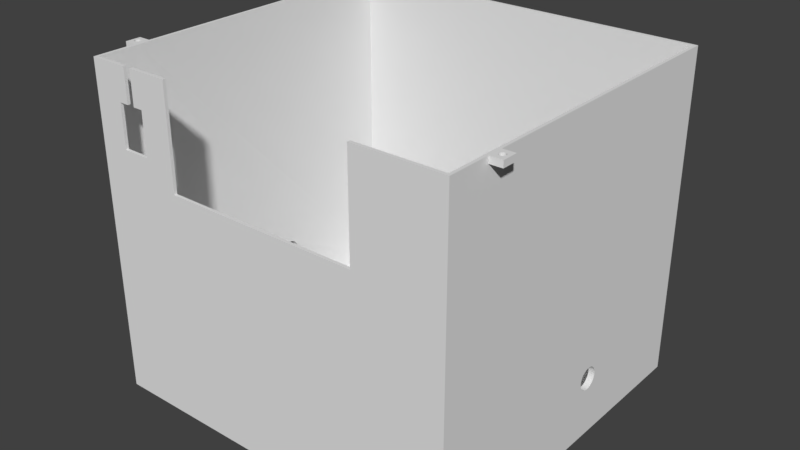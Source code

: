 # Source: Part5.blend  (saved by Blender 2.79.0; exported with 4.5.12 LTS)
import bpy
from mathutils import Matrix  # noqa: F401  (used for matrix-valued properties, if any)

bpy.ops.wm.read_factory_settings(use_empty=True)
scene = bpy.context.scene
scene.name = 'Scene'

# ---- collections
col_collection_1 = bpy.data.collections.new('Collection 1'); scene.collection.children.link(col_collection_1)

# ---- materials (node trees are filled in below, after node groups)
mat_material = bpy.data.materials.new('Material')
mat_material.alpha_threshold = 0.0
mat_material.use_transparent_shadow = False
mat_material.roughness = 0.5
mat_material.line_color = (0.0, 0.0, 0.0, 1.0)

# ---- material node trees

# ---- world
world_world = bpy.data.worlds.new('World'); scene.world = world_world
world_world.color = (0.05088, 0.05088, 0.05088)
world_world.use_sun_shadow = False
world_world.sun_shadow_jitter_overblur = 0.0
world_world.cycles.sampling_method = 'MANUAL'

# ---- meshes
me_cube = bpy.data.meshes.new('Cube')
me_cube.from_pydata([(-21.0, -15.0, 84.0), (-21.0, -3.0, 84.0), (-19.0, -15.0, 84.0), (-19.0, -3.0, 84.0), (49.55, -15.0, 84.0), (49.55, -3.0, 84.0), (51.55, -15.0, 84.0), (51.55, -3.0, 84.0), (12.0, -31.0, 87.0), (12.0, -26.0, 87.0), (14.0, -31.0, 87.0), (14.0, -26.0, 87.0), (12.0, -3.0, 87.0), (12.0, 2.0, 87.0), (14.0, -3.0, 87.0), (14.0, 2.0, 87.0), (32.0, 58.0, 2.0), (60.0, -54.0, 2.0), (-60.0, -54.0, 2.0), (-32.0, 58.0, 2.0), (32.0, 59.0, 35.0), (61.0, -55.0, 110.0), (-61.0, -55.0, 110.0), (-32.0, 59.0, 35.0), (32.0, 59.0, 2.0), (61.0, -55.0, 2.0), (-32.0, 59.0, 2.0), (-61.0, -55.0, 2.0), (32.0, 58.0, 35.0), (60.0, -54.0, 109.0), (-32.0, 58.0, 35.0), (-60.0, -54.0, 109.0), (61.0, 59.0, 2.0), (-61.0, 59.0, 2.0), (61.0, 59.0, 110.0), (-61.0, 59.0, 110.0), (60.0, 58.0, 2.0), (-60.0, 58.0, 2.0), (60.0, 58.0, 109.0), (-60.0, 58.0, 109.0), (10.0, -21.0, 109.0), (10.0, -36.0, 109.0), (16.0, -36.0, 109.0), (16.0, 7.0, 109.0), (16.0, -8.0, 109.0), (10.0, -8.0, 109.0), (16.0, -21.0, 109.0), (10.0, 7.0, 109.0), (14.0, -29.04, 90.69), (12.0, -29.04, 90.69), (14.0, -29.15, 89.52), (12.0, -29.15, 89.52), (14.0, -29.23, 89.76), (12.0, -29.23, 89.76), (14.0, -29.25, 90.0), (12.0, -29.25, 90.0), (14.0, -28.24, 91.23), (12.0, -28.24, 91.23), (14.0, -27.76, 91.23), (12.0, -27.76, 91.23), (14.0, -28.48, 91.15), (12.0, -28.48, 91.15), (14.0, -28.88, 90.88), (12.0, -28.88, 90.88), (14.0, -27.52, 91.15), (12.0, -27.52, 91.15), (14.0, -27.31, 91.04), (12.0, -27.31, 91.04), (14.0, -28.69, 91.04), (12.0, -28.69, 91.04), (14.0, -28.0, 91.25), (12.0, -28.0, 91.25), (14.0, -27.12, 90.88), (12.0, -27.12, 90.88), (14.0, -28.48, 88.85), (12.0, -28.48, 88.85), (14.0, -28.69, 88.96), (12.0, -28.69, 88.96), (14.0, -28.88, 89.12), (12.0, -28.88, 89.12), (14.0, -28.24, 88.77), (12.0, -28.24, 88.77), (14.0, -29.04, 89.31), (12.0, -29.04, 89.31), (14.0, -26.75, 90.0), (12.0, -26.75, 90.0), (14.0, -26.77, 90.24), (12.0, -26.77, 90.24), (14.0, -26.77, 89.76), (12.0, -26.77, 89.76), (14.0, -27.12, 89.12), (12.0, -27.12, 89.12), (14.0, -26.96, 89.31), (12.0, -26.96, 89.31), (14.0, -27.31, 88.96), (12.0, -27.31, 88.96), (14.0, -26.85, 90.48), (12.0, -26.85, 90.48), (14.0, -29.23, 90.24), (12.0, -29.23, 90.24), (14.0, -29.15, 90.48), (12.0, -29.15, 90.48), (14.0, -26.85, 89.52), (12.0, -26.85, 89.52), (14.0, -28.0, 88.75), (12.0, -28.0, 88.75), (14.0, -27.52, 88.85), (12.0, -27.52, 88.85), (14.0, -26.96, 90.69), (12.0, -26.96, 90.69), (14.0, -27.76, 88.77), (12.0, -27.76, 88.77), (14.0, -2.039, 90.69), (12.0, -2.039, 90.69), (14.0, -2.154, 89.52), (12.0, -2.154, 89.52), (14.0, -2.226, 89.76), (12.0, -2.226, 89.76), (14.0, -2.25, 90.0), (12.0, -2.25, 90.0), (14.0, -1.244, 91.23), (12.0, -1.244, 91.23), (14.0, -0.7562, 91.23), (12.0, -0.7562, 91.23), (14.0, -1.478, 91.15), (12.0, -1.478, 91.15), (14.0, -1.884, 90.88), (12.0, -1.884, 90.88), (14.0, -0.5218, 91.15), (12.0, -0.5218, 91.15), (14.0, -0.3058, 91.04), (12.0, -0.3058, 91.04), (14.0, -1.694, 91.04), (12.0, -1.694, 91.04), (14.0, -1.0, 91.25), (12.0, -1.0, 91.25), (14.0, -0.1164, 90.88), (12.0, -0.1164, 90.88), (14.0, -1.478, 88.85), (12.0, -1.478, 88.85), (14.0, -1.694, 88.96), (12.0, -1.694, 88.96), (14.0, -1.884, 89.12), (12.0, -1.884, 89.12), (14.0, -1.244, 88.77), (12.0, -1.244, 88.77), (14.0, -2.039, 89.31), (12.0, -2.039, 89.31), (14.0, 0.2496, 90.0), (12.0, 0.2496, 90.0), (14.0, 0.2256, 90.24), (12.0, 0.2256, 90.24), (14.0, 0.2256, 89.76), (12.0, 0.2256, 89.76), (14.0, -0.1164, 89.12), (12.0, -0.1164, 89.12), (14.0, 0.03902, 89.31), (12.0, 0.03902, 89.31), (14.0, -0.3058, 88.96), (12.0, -0.3058, 88.96), (14.0, 0.1545, 90.48), (12.0, 0.1545, 90.48), (14.0, -2.226, 90.24), (12.0, -2.226, 90.24), (14.0, -2.154, 90.48), (12.0, -2.154, 90.48), (14.0, 0.1545, 89.52), (12.0, 0.1545, 89.52), (14.0, -1.0, 88.75), (12.0, -1.0, 88.75), (14.0, -0.5218, 88.85), (12.0, -0.5218, 88.85), (14.0, 0.03902, 90.69), (12.0, 0.03902, 90.69), (14.0, -0.7562, 88.77), (12.0, -0.7562, 88.77), (12.0, -31.0, 97.5), (12.0, -3.0, 97.5), (12.0, -26.0, 97.5), (14.0, 2.0, 97.5), (14.0, -26.0, 97.5), (14.0, -3.0, 97.5), (14.0, -31.0, 97.5), (12.0, 2.0, 97.5), (51.55, -15.0, 109.0), (49.55, -15.0, 109.0), (49.55, -3.0, 109.0), (51.55, -3.0, 109.0), (-19.0, -15.0, 109.0), (-21.0, -15.0, 109.0), (-21.0, -3.0, 109.0), (-19.0, -3.0, 109.0), (-61.0, -12.46, 88.56), (-59.0, -12.46, 88.56), (-21.0, -12.46, 88.56), (-19.0, -12.46, 88.56), (-61.0, -12.75, 90.0), (-59.0, -12.75, 90.0), (-21.0, -12.75, 90.0), (-19.0, -12.75, 90.0), (-61.0, -12.68, 89.27), (-59.0, -12.68, 89.27), (-21.0, -12.68, 89.27), (-19.0, -12.68, 89.27), (-61.0, -5.25, 90.0), (-59.0, -5.25, 90.0), (-19.0, -5.25, 90.0), (-21.0, -5.25, 90.0), (-61.0, -5.322, 89.27), (-59.0, -5.322, 89.27), (-19.0, -5.322, 89.27), (-21.0, -5.322, 89.27), (-61.0, -5.322, 90.73), (-59.0, -5.322, 90.73), (-19.0, -5.322, 90.73), (-21.0, -5.322, 90.73), (-61.0, -10.44, 93.46), (-59.0, -10.44, 93.46), (-21.0, -10.44, 93.46), (-19.0, -10.44, 93.46), (-61.0, -9.0, 86.25), (-59.0, -9.0, 86.25), (-21.0, -9.0, 86.25), (-19.0, -9.0, 86.25), (-61.0, -12.12, 92.08), (-59.0, -12.12, 92.08), (-21.0, -12.12, 92.08), (-19.0, -12.12, 92.08), (-61.0, -9.732, 93.68), (-59.0, -9.732, 93.68), (-21.0, -9.732, 93.68), (-19.0, -9.732, 93.68), (-61.0, -12.46, 91.44), (-59.0, -12.46, 91.44), (-21.0, -12.46, 91.44), (-19.0, -12.46, 91.44), (-61.0, -5.882, 87.92), (-59.0, -5.882, 87.92), (-21.0, -5.882, 87.92), (-19.0, -5.882, 87.92), (-61.0, -6.348, 87.35), (-59.0, -6.348, 87.35), (-21.0, -6.348, 87.35), (-19.0, -6.348, 87.35), (-61.0, -9.732, 86.32), (-59.0, -9.732, 86.32), (-21.0, -9.732, 86.32), (-19.0, -9.732, 86.32), (-61.0, -11.65, 87.35), (-59.0, -11.65, 87.35), (-21.0, -11.65, 87.35), (-19.0, -11.65, 87.35), (-61.0, -5.535, 88.56), (-59.0, -5.535, 88.56), (-21.0, -5.535, 88.56), (-19.0, -5.535, 88.56), (-61.0, -6.917, 93.12), (-59.0, -6.917, 93.12), (-19.0, -6.917, 93.12), (-21.0, -6.917, 93.12), (-61.0, -8.268, 93.68), (-59.0, -8.268, 93.68), (-21.0, -8.268, 93.68), (-19.0, -8.268, 93.68), (-61.0, -7.565, 93.46), (-59.0, -7.565, 93.46), (-19.0, -7.565, 93.46), (-21.0, -7.565, 93.46), (-61.0, -9.0, 93.75), (-59.0, -9.0, 93.75), (-21.0, -9.0, 93.75), (-19.0, -9.0, 93.75), (-61.0, -11.08, 86.88), (-59.0, -11.08, 86.88), (-21.0, -11.08, 86.88), (-19.0, -11.08, 86.88), (-61.0, -12.12, 87.92), (-59.0, -12.12, 87.92), (-21.0, -12.12, 87.92), (-19.0, -12.12, 87.92), (-61.0, -10.44, 86.54), (-59.0, -10.44, 86.54), (-21.0, -10.44, 86.54), (-19.0, -10.44, 86.54), (-61.0, -11.65, 92.65), (-59.0, -11.65, 92.65), (-21.0, -11.65, 92.65), (-19.0, -11.65, 92.65), (-61.0, -12.68, 90.73), (-59.0, -12.68, 90.73), (-21.0, -12.68, 90.73), (-19.0, -12.68, 90.73), (-61.0, -11.08, 93.12), (-59.0, -11.08, 93.12), (-21.0, -11.08, 93.12), (-19.0, -11.08, 93.12), (-61.0, -7.565, 86.54), (-59.0, -7.565, 86.54), (-21.0, -7.565, 86.54), (-19.0, -7.565, 86.54), (-61.0, -8.268, 86.32), (-59.0, -8.268, 86.32), (-21.0, -8.268, 86.32), (-19.0, -8.268, 86.32), (-61.0, -6.917, 86.88), (-59.0, -6.917, 86.88), (-21.0, -6.917, 86.88), (-19.0, -6.917, 86.88), (-61.0, -5.535, 91.44), (-59.0, -5.535, 91.44), (-19.0, -5.535, 91.44), (-21.0, -5.535, 91.44), (-61.0, -5.882, 92.08), (-59.0, -5.882, 92.08), (-19.0, -5.882, 92.08), (-21.0, -5.882, 92.08), (-61.0, -6.348, 92.65), (-59.0, -6.348, 92.65), (-19.0, -6.348, 92.65), (-21.0, -6.348, 92.65), (61.0, -11.65, 92.65), (59.0, -11.65, 92.65), (49.55, -11.65, 92.65), (51.55, -11.65, 92.65), (61.0, -10.44, 93.46), (59.0, -10.44, 93.46), (49.55, -10.44, 93.46), (51.55, -10.44, 93.46), (61.0, -12.12, 92.08), (59.0, -12.12, 92.08), (49.55, -12.12, 92.08), (51.55, -12.12, 92.08), (61.0, -12.68, 90.73), (59.0, -12.68, 90.73), (49.55, -12.68, 90.73), (51.55, -12.68, 90.73), (61.0, -9.732, 93.68), (59.0, -9.732, 93.68), (49.55, -9.732, 93.68), (51.55, -9.732, 93.68), (61.0, -12.75, 90.0), (59.0, -12.75, 90.0), (49.55, -12.75, 90.0), (51.55, -12.75, 90.0), (61.0, -12.46, 91.44), (59.0, -12.46, 91.44), (49.55, -12.46, 91.44), (51.55, -12.46, 91.44), (61.0, -11.08, 93.12), (59.0, -11.08, 93.12), (49.55, -11.08, 93.12), (51.55, -11.08, 93.12), (61.0, -9.0, 93.75), (59.0, -9.0, 93.75), (49.55, -9.0, 93.75), (51.55, -9.0, 93.75), (61.0, -6.917, 93.12), (59.0, -6.917, 93.12), (51.55, -6.917, 93.12), (49.55, -6.917, 93.12), (61.0, -6.348, 92.65), (59.0, -6.348, 92.65), (51.55, -6.348, 92.65), (49.55, -6.348, 92.65), (61.0, -5.322, 90.73), (59.0, -5.322, 90.73), (51.55, -5.322, 90.73), (49.55, -5.322, 90.73), (61.0, -5.535, 88.56), (59.0, -5.535, 88.56), (49.55, -5.535, 88.56), (51.55, -5.535, 88.56), (61.0, -5.322, 89.27), (59.0, -5.322, 89.27), (51.55, -5.322, 89.27), (49.55, -5.322, 89.27), (61.0, -6.917, 86.88), (59.0, -6.917, 86.88), (49.55, -6.917, 86.88), (51.55, -6.917, 86.88), (61.0, -5.882, 87.92), (59.0, -5.882, 87.92), (49.55, -5.882, 87.92), (51.55, -5.882, 87.92), (61.0, -7.565, 86.54), (59.0, -7.565, 86.54), (49.55, -7.565, 86.54), (51.55, -7.565, 86.54), (61.0, -6.348, 87.35), (59.0, -6.348, 87.35), (49.55, -6.348, 87.35), (51.55, -6.348, 87.35), (61.0, -8.268, 93.68), (59.0, -8.268, 93.68), (49.55, -8.268, 93.68), (51.55, -8.268, 93.68), (61.0, -5.535, 91.44), (59.0, -5.535, 91.44), (51.55, -5.535, 91.44), (49.55, -5.535, 91.44), (61.0, -5.25, 90.0), (59.0, -5.25, 90.0), (51.55, -5.25, 90.0), (49.55, -5.25, 90.0), (61.0, -7.565, 93.46), (59.0, -7.565, 93.46), (51.55, -7.565, 93.46), (49.55, -7.565, 93.46), (61.0, -12.46, 88.56), (59.0, -12.46, 88.56), (49.55, -12.46, 88.56), (51.55, -12.46, 88.56), (61.0, -12.12, 87.92), (59.0, -12.12, 87.92), (49.55, -12.12, 87.92), (51.55, -12.12, 87.92), (61.0, -12.68, 89.27), (59.0, -12.68, 89.27), (49.55, -12.68, 89.27), (51.55, -12.68, 89.27), (61.0, -9.732, 86.32), (59.0, -9.732, 86.32), (49.55, -9.732, 86.32), (51.55, -9.732, 86.32), (61.0, -5.882, 92.08), (59.0, -5.882, 92.08), (51.55, -5.882, 92.08), (49.55, -5.882, 92.08), (61.0, -10.44, 86.54), (59.0, -10.44, 86.54), (49.55, -10.44, 86.54), (51.55, -10.44, 86.54), (61.0, -9.0, 86.25), (59.0, -9.0, 86.25), (49.55, -9.0, 86.25), (51.55, -9.0, 86.25), (61.0, -11.65, 87.35), (59.0, -11.65, 87.35), (49.55, -11.65, 87.35), (51.55, -11.65, 87.35), (61.0, -8.268, 86.32), (59.0, -8.268, 86.32), (49.55, -8.268, 86.32), (51.55, -8.268, 86.32), (61.0, -11.08, 86.88), (59.0, -11.08, 86.88), (49.55, -11.08, 86.88), (51.55, -11.08, 86.88), (22.92, 2.686, 110.0), (22.92, 2.686, 109.0), (23.29, 1.797, 110.0), (23.29, 1.797, 109.0), (22.73, 0.7527, 110.0), (22.73, 0.7527, 109.0), (22.92, 0.909, 110.0), (22.92, 0.909, 109.0), (22.73, 2.842, 110.0), (22.73, 2.842, 109.0), (22.51, 2.958, 110.0), (22.51, 2.958, 109.0), (23.19, 1.317, 110.0), (23.19, 1.317, 109.0), (23.26, 2.042, 110.0), (23.26, 2.042, 109.0), (23.08, 1.099, 110.0), (23.08, 1.099, 109.0), (23.26, 1.552, 110.0), (23.26, 1.552, 109.0), (23.19, 2.278, 110.0), (23.19, 2.278, 109.0), (23.08, 2.495, 110.0), (23.08, 2.495, 109.0), (22.51, 0.6366, 110.0), (22.51, 0.6366, 109.0), (22.28, 3.029, 110.0), (22.28, 3.029, 109.0), (22.28, 0.5652, 110.0), (22.28, 0.5652, 109.0), (22.03, 0.541, 110.0), (22.03, 0.541, 109.0), (22.03, 3.053, 110.0), (22.03, 3.053, 109.0), (21.79, 0.5652, 110.0), (21.79, 0.5652, 109.0), (21.55, 0.6366, 110.0), (21.55, 0.6366, 109.0), (21.79, 3.029, 110.0), (21.79, 3.029, 109.0), (21.55, 2.958, 110.0), (21.55, 2.958, 109.0), (21.33, 0.7527, 110.0), (21.33, 0.7527, 109.0), (21.33, 2.842, 110.0), (21.33, 2.842, 109.0), (21.14, 2.686, 110.0), (21.14, 2.686, 109.0), (21.14, 0.909, 110.0), (21.14, 0.909, 109.0), (20.99, 1.099, 110.0), (20.99, 1.099, 109.0), (20.99, 2.495, 110.0), (20.99, 2.495, 109.0), (20.87, 1.317, 110.0), (20.87, 1.317, 109.0), (20.87, 2.278, 110.0), (20.87, 2.278, 109.0), (20.8, 2.042, 110.0), (20.8, 2.042, 109.0), (20.8, 1.552, 110.0), (20.8, 1.552, 109.0), (20.78, 1.797, 110.0), (20.78, 1.797, 109.0), (-21.97, 3.053, 110.0), (-21.97, 3.053, 109.0), (-23.13, 1.316, 110.0), (-23.13, 1.316, 109.0), (-23.2, 1.552, 110.0), (-23.2, 1.552, 109.0), (-21.49, 2.958, 110.0), (-21.49, 2.958, 109.0), (-23.22, 1.797, 110.0), (-23.22, 1.797, 109.0), (-21.72, 0.5651, 110.0), (-21.72, 0.5651, 109.0), (-21.97, 0.541, 110.0), (-21.97, 0.541, 109.0), (-21.72, 3.029, 110.0), (-21.72, 3.029, 109.0), (-20.74, 2.042, 110.0), (-20.74, 2.042, 109.0), (-21.27, 2.842, 110.0), (-21.27, 2.842, 109.0), (-23.2, 2.042, 110.0), (-23.2, 2.042, 109.0), (-22.21, 3.029, 110.0), (-22.21, 3.029, 109.0), (-22.67, 0.7527, 110.0), (-22.67, 0.7527, 109.0), (-23.01, 1.099, 110.0), (-23.01, 1.099, 109.0), (-22.45, 2.958, 110.0), (-22.45, 2.958, 109.0), (-22.86, 0.9089, 110.0), (-22.86, 0.9089, 109.0), (-21.08, 2.686, 110.0), (-21.08, 2.686, 109.0), (-20.71, 1.797, 110.0), (-20.71, 1.797, 109.0), (-21.27, 0.7527, 110.0), (-21.27, 0.7527, 109.0), (-21.49, 0.6366, 110.0), (-21.49, 0.6366, 109.0), (-20.74, 1.552, 110.0), (-20.74, 1.552, 109.0), (-21.08, 0.909, 110.0), (-21.08, 0.909, 109.0), (-20.81, 2.278, 110.0), (-20.81, 2.278, 109.0), (-20.92, 1.099, 110.0), (-20.92, 1.099, 109.0), (-22.86, 2.686, 110.0), (-22.86, 2.686, 109.0), (-20.92, 2.495, 110.0), (-20.92, 2.495, 109.0), (-22.67, 2.842, 110.0), (-22.67, 2.842, 109.0), (-23.01, 2.495, 110.0), (-23.01, 2.495, 109.0), (-20.81, 1.316, 110.0), (-20.81, 1.316, 109.0), (-22.45, 0.6366, 110.0), (-22.45, 0.6366, 109.0), (-23.13, 2.278, 110.0), (-23.13, 2.278, 109.0), (-22.21, 0.5651, 110.0), (-22.21, 0.5651, 109.0), (61.0, 45.0, 2.0), (61.0, 40.0, 2.0), (60.0, 45.0, 2.0), (60.0, 40.0, 2.0), (-61.0, 40.0, 2.0), (-60.0, 40.0, 2.0), (-61.0, 45.0, 2.0), (-60.0, 45.0, 2.0), (-65.0, 45.0, 2.0), (-61.0, 45.0, 4.0), (-61.0, 40.0, 4.0), (-65.0, 40.0, 2.0), (61.0, 45.0, 4.0), (61.0, 40.0, 4.0), (65.0, 40.0, 2.0), (65.0, 45.0, 2.0), (-65.0, 40.0, 4.0), (-65.0, 45.0, 4.0), (65.0, 45.0, 4.0), (65.0, 40.0, 4.0), (63.83, 41.94, 2.0), (63.83, 41.94, 4.0), (63.0, 43.5, 2.0), (63.0, 43.5, 4.0), (62.8, 43.48, 2.0), (62.8, 43.48, 4.0), (62.62, 43.42, 2.0), (62.62, 43.42, 4.0), (62.08, 42.12, 2.0), (62.08, 42.12, 4.0), (62.17, 41.94, 2.0), (62.17, 41.94, 4.0), (62.02, 42.3, 2.0), (62.02, 42.3, 4.0), (62.29, 41.79, 2.0), (62.29, 41.79, 4.0), (62.8, 41.52, 2.0), (62.8, 41.52, 4.0), (63.0, 41.5, 2.0), (63.0, 41.5, 4.0), (62.62, 41.58, 2.0), (62.62, 41.58, 4.0), (63.98, 42.7, 2.0), (63.98, 42.7, 4.0), (63.56, 43.33, 2.0), (63.56, 43.33, 4.0), (64.0, 42.5, 2.0), (64.0, 42.5, 4.0), (63.92, 42.88, 2.0), (63.92, 42.88, 4.0), (63.2, 41.52, 2.0), (63.2, 41.52, 4.0), (62.29, 43.21, 2.0), (62.29, 43.21, 4.0), (62.44, 43.33, 2.0), (62.44, 43.33, 4.0), (62.17, 43.06, 2.0), (62.17, 43.06, 4.0), (63.98, 42.3, 2.0), (63.98, 42.3, 4.0), (63.56, 41.67, 2.0), (63.56, 41.67, 4.0), (63.71, 41.79, 2.0), (63.71, 41.79, 4.0), (63.92, 42.12, 2.0), (63.92, 42.12, 4.0), (62.0, 42.5, 2.0), (62.0, 42.5, 4.0), (62.44, 41.67, 2.0), (62.44, 41.67, 4.0), (62.02, 42.7, 2.0), (62.02, 42.7, 4.0), (63.71, 43.21, 2.0), (63.71, 43.21, 4.0), (63.38, 41.58, 2.0), (63.38, 41.58, 4.0), (63.83, 43.06, 2.0), (63.83, 43.06, 4.0), (62.08, 42.88, 2.0), (62.08, 42.88, 4.0), (63.38, 43.42, 2.0), (63.38, 43.42, 4.0), (63.2, 43.48, 2.0), (63.2, 43.48, 4.0), (-62.17, 41.94, 4.0), (-62.17, 41.94, 2.0), (-63.0, 43.5, 4.0), (-63.0, 43.5, 2.0), (-63.2, 43.48, 4.0), (-63.2, 43.48, 2.0), (-63.38, 43.42, 4.0), (-63.38, 43.42, 2.0), (-63.92, 42.12, 4.0), (-63.92, 42.12, 2.0), (-63.83, 41.94, 4.0), (-63.83, 41.94, 2.0), (-63.98, 42.3, 4.0), (-63.98, 42.3, 2.0), (-63.71, 41.79, 4.0), (-63.71, 41.79, 2.0), (-63.2, 41.52, 4.0), (-63.2, 41.52, 2.0), (-63.0, 41.5, 4.0), (-63.0, 41.5, 2.0), (-63.38, 41.58, 4.0), (-63.38, 41.58, 2.0), (-62.02, 42.7, 4.0), (-62.02, 42.7, 2.0), (-62.44, 43.33, 4.0), (-62.44, 43.33, 2.0), (-62.0, 42.5, 4.0), (-62.0, 42.5, 2.0), (-62.08, 42.88, 4.0), (-62.08, 42.88, 2.0), (-62.8, 41.52, 4.0), (-62.8, 41.52, 2.0), (-63.71, 43.21, 4.0), (-63.71, 43.21, 2.0), (-63.56, 43.33, 4.0), (-63.56, 43.33, 2.0), (-63.83, 43.06, 4.0), (-63.83, 43.06, 2.0), (-62.02, 42.3, 4.0), (-62.02, 42.3, 2.0), (-62.44, 41.67, 4.0), (-62.44, 41.67, 2.0), (-62.29, 41.79, 4.0), (-62.29, 41.79, 2.0), (-62.08, 42.12, 4.0), (-62.08, 42.12, 2.0), (-64.0, 42.5, 4.0), (-64.0, 42.5, 2.0), (-63.56, 41.67, 4.0), (-63.56, 41.67, 2.0), (-63.98, 42.7, 4.0), (-63.98, 42.7, 2.0), (-62.29, 43.21, 4.0), (-62.29, 43.21, 2.0), (-62.62, 41.58, 4.0), (-62.62, 41.58, 2.0), (-62.17, 43.06, 4.0), (-62.17, 43.06, 2.0), (-63.92, 42.88, 4.0), (-63.92, 42.88, 2.0), (-62.62, 43.42, 4.0), (-62.62, 43.42, 2.0), (-62.8, 43.48, 4.0), (-62.8, 43.48, 2.0), (-51.37, 59.0, 13.0), (-51.37, 58.0, 13.0), (-48.15, 59.0, 13.0), (-48.15, 58.0, 13.0), (-48.15, 59.0, 2.0), (-48.15, 58.0, 2.0), (-45.59, 59.0, 13.0), (-45.59, 59.0, 2.0), (-45.59, 58.0, 2.0), (-45.59, 58.0, 13.0), (-42.37, 59.0, 13.0), (-42.37, 58.0, 13.0), (-42.37, 59.0, 27.0), (-42.37, 58.0, 27.0), (-45.59, 59.0, 27.0), (-45.59, 58.0, 27.0), (-48.15, 59.0, 27.0), (-48.15, 58.0, 27.0), (-51.37, 59.0, 27.0), (-51.37, 58.0, 27.0)], [], [(0, 189, 190, 1, 207, 215, 311, 315, 319, 259, 267, 262, 270, 230, 218, 294, 286, 226, 234, 290, 198), (1, 190, 191, 3), (3, 206, 210, 255, 239, 243, 307, 299, 303, 223, 247, 283, 275, 251, 279, 195, 203, 199, 2), (2, 188, 189, 0), (1, 3, 2, 0), (4, 185, 186, 5, 403, 367, 399, 427, 363, 359, 407, 394, 354, 338, 326, 350, 322, 330, 346, 334, 342), (5, 186, 187, 7), (7, 402, 374, 371, 383, 391, 379, 387, 443, 435, 423, 431, 447, 439, 415, 411, 419, 343, 6), (6, 184, 185, 4), (5, 7, 6, 4), (11, 10, 8, 9), (15, 14, 12, 13), (24, 16, 28, 20), (34, 35, 22, 520, 532, 572, 566, 560, 564, 540, 534, 512, 526, 518, 530, 544, 562, 556, 528, 546, 510, 506, 504, 500, 494, 492, 488, 486, 480, 474, 458, 456, 448, 470, 468, 462, 450, 21), (577, 589, 588, 576, 32, 34, 400, 372, 368, 380, 388, 376, 384, 440, 432, 420, 428, 444, 436, 412, 408, 416, 340, 21, 25), (25, 21, 22, 27), (33, 582, 585, 586, 580, 27, 22, 196, 200, 192, 276, 248, 272, 280, 244, 220, 300, 296, 304, 240, 236, 252, 208, 204, 35), (20, 28, 30, 23), (578, 36, 32, 576), (18, 17, 25, 27), (581, 18, 27, 580), (38, 29, 184, 187, 186, 451, 463, 469, 471, 449, 457, 459, 475, 481, 487, 489, 493, 495, 501, 505, 507, 511, 43, 47, 39), (17, 18, 31, 29), (36, 578, 579, 17, 29, 341, 417, 409, 413, 437, 445, 429, 421, 433, 441, 385, 377, 389, 381, 369, 373, 401, 38), (18, 581, 583, 37, 39, 205, 209, 253, 237, 241, 305, 297, 301, 221, 245, 281, 273, 249, 277, 193, 201, 197, 31), (24, 20, 34, 32), (23, 26, 731, 730, 734, 736, 738, 740, 742, 724, 726, 728, 33, 35), (20, 23, 35, 34), (30, 28, 38, 39), (28, 16, 36, 38), (19, 30, 39, 37, 729, 727, 725, 743, 741, 739, 737, 735, 733, 732), (23, 30, 19, 26), (33, 728, 729, 37), (36, 16, 24, 32), (179, 15, 13, 183), (180, 11, 9, 178), (177, 12, 14, 181), (183, 13, 149, 151, 161, 173, 137, 131, 129, 123, 135, 121, 125, 133, 127, 113, 165, 163, 119, 12, 177), (182, 10, 54, 98, 100, 48, 62, 68, 60, 56, 70, 58, 64, 66, 72, 108, 96, 86, 84, 11, 180), (39, 47, 547, 529, 557, 563, 545, 531, 519, 527, 513, 535, 541, 565, 561, 567, 573, 533, 521, 31), (31, 40, 41, 42, 29), (176, 8, 10, 182), (181, 14, 118, 162, 164, 112, 126, 132, 124, 120, 134, 122, 128, 130, 136, 172, 160, 150, 148, 15, 179), (178, 9, 85, 87, 97, 109, 73, 67, 65, 59, 71, 57, 61, 69, 63, 49, 101, 99, 55, 8, 176), (70, 71, 59, 58), (66, 67, 73, 72), (64, 65, 67, 66), (104, 105, 81, 80), (60, 61, 57, 56), (56, 57, 71, 70), (62, 63, 69, 68), (52, 53, 55, 54), (84, 85, 89, 88), (74, 75, 77, 76), (86, 87, 85, 84), (50, 51, 53, 52), (48, 49, 63, 62), (102, 103, 93, 92), (11, 84, 88, 102, 92, 90, 94, 106, 110, 104, 80, 74, 76, 78, 82, 50, 52, 54, 10), (100, 101, 49, 48), (72, 73, 109, 108), (78, 79, 83, 82), (80, 81, 75, 74), (108, 109, 97, 96), (92, 93, 91, 90), (94, 95, 107, 106), (54, 55, 99, 98), (68, 69, 61, 60), (110, 111, 105, 104), (58, 59, 65, 64), (88, 89, 103, 102), (82, 83, 51, 50), (106, 107, 111, 110), (98, 99, 101, 100), (96, 97, 87, 86), (76, 77, 79, 78), (8, 55, 53, 51, 83, 79, 77, 75, 81, 105, 111, 107, 95, 91, 93, 103, 89, 85, 9), (90, 91, 95, 94), (134, 135, 123, 122), (130, 131, 137, 136), (128, 129, 131, 130), (168, 169, 145, 144), (124, 125, 121, 120), (120, 121, 135, 134), (126, 127, 133, 132), (116, 117, 119, 118), (148, 149, 153, 152), (138, 139, 141, 140), (150, 151, 149, 148), (114, 115, 117, 116), (112, 113, 127, 126), (166, 167, 157, 156), (12, 119, 117, 115, 147, 143, 141, 139, 145, 169, 175, 171, 159, 155, 157, 167, 153, 149, 13), (164, 165, 113, 112), (136, 137, 173, 172), (142, 143, 147, 146), (144, 145, 139, 138), (172, 173, 161, 160), (156, 157, 155, 154), (158, 159, 171, 170), (118, 119, 163, 162), (132, 133, 125, 124), (174, 175, 169, 168), (122, 123, 129, 128), (152, 153, 167, 166), (146, 147, 115, 114), (170, 171, 175, 174), (162, 163, 165, 164), (160, 161, 151, 150), (15, 148, 152, 166, 156, 154, 158, 170, 174, 168, 144, 138, 140, 142, 146, 114, 116, 118, 14), (140, 141, 143, 142), (154, 155, 159, 158), (40, 178, 176, 41), (44, 181, 179, 43), (41, 176, 182, 42), (42, 182, 180, 46), (47, 183, 177, 45), (45, 177, 181, 44), (46, 180, 178, 40), (43, 179, 183, 47), (44, 186, 185, 184, 29), (31, 190, 189, 188, 44, 29, 42, 46, 40), (320, 321, 349, 348), (323, 322, 350, 351), (31, 197, 289, 233, 225, 285, 293, 217, 229, 269, 261, 265, 257, 317, 313, 309, 213, 205, 39), (332, 333, 345, 344), (335, 334, 346, 347), (295, 294, 218, 219), (293, 292, 216, 217), (203, 202, 198, 199), (201, 200, 196, 197), (251, 250, 278, 279), (249, 248, 276, 277), (310, 311, 215, 214), (309, 308, 212, 213), (231, 230, 270, 271), (229, 228, 268, 269), (275, 274, 250, 251), (273, 272, 248, 249), (21, 340, 332, 344, 328, 320, 348, 324, 336, 352, 392, 404, 356, 360, 424, 396, 364, 400, 34), (404, 405, 357, 356), (406, 407, 359, 358), (299, 298, 302, 303), (297, 296, 300, 301), (227, 226, 286, 287), (225, 224, 284, 285), (440, 441, 433, 432), (443, 442, 434, 435), (279, 278, 194, 195), (277, 276, 192, 193), (263, 262, 267, 266), (261, 260, 264, 265), (6, 343, 335, 347, 331, 323, 351, 327, 339, 355, 395, 406, 358, 362, 426, 398, 366, 402, 7, 187, 184), (199, 198, 290, 291), (197, 196, 288, 289), (210, 211, 254, 255), (209, 208, 252, 253), (206, 207, 211, 210), (205, 204, 208, 209), (214, 215, 207, 206), (213, 212, 204, 205), (360, 361, 425, 424), (362, 363, 427, 426), (400, 401, 373, 372), (402, 403, 375, 374), (392, 393, 405, 404), (395, 394, 407, 406), (376, 377, 385, 384), (379, 378, 386, 387), (243, 242, 306, 307), (241, 240, 304, 305), (444, 445, 437, 436), (447, 446, 438, 439), (2, 199, 291, 235, 227, 287, 295, 219, 231, 271, 263, 266, 258, 318, 314, 310, 214, 206, 3, 191, 188), (38, 401, 365, 397, 425, 361, 357, 405, 393, 353, 337, 325, 349, 321, 329, 345, 333, 341, 29), (348, 349, 325, 324), (351, 350, 326, 327), (424, 425, 397, 396), (426, 427, 399, 398), (239, 238, 242, 243), (237, 236, 240, 241), (380, 381, 389, 388), (383, 382, 390, 391), (416, 417, 341, 340), (419, 418, 342, 343), (336, 337, 353, 352), (339, 338, 354, 355), (412, 413, 409, 408), (415, 414, 410, 411), (318, 319, 315, 314), (317, 316, 312, 313), (368, 369, 381, 380), (371, 370, 382, 383), (340, 341, 333, 332), (343, 342, 334, 335), (247, 246, 282, 283), (245, 244, 280, 281), (291, 290, 234, 235), (289, 288, 232, 233), (352, 353, 393, 392), (355, 354, 394, 395), (198, 202, 194, 278, 250, 274, 282, 246, 222, 302, 298, 306, 242, 238, 254, 211, 207, 1, 0), (384, 385, 441, 440), (387, 386, 442, 443), (342, 418, 410, 414, 438, 446, 430, 422, 434, 442, 386, 378, 390, 382, 370, 375, 403, 5, 4), (307, 306, 298, 299), (305, 304, 296, 297), (219, 218, 230, 231), (217, 216, 228, 229), (287, 286, 294, 295), (285, 284, 292, 293), (266, 267, 259, 258), (265, 264, 256, 257), (258, 259, 319, 318), (257, 256, 316, 317), (432, 433, 421, 420), (435, 434, 422, 423), (372, 373, 369, 368), (374, 375, 370, 371), (223, 222, 246, 247), (221, 220, 244, 245), (420, 421, 429, 428), (423, 422, 430, 431), (314, 315, 311, 310), (313, 312, 308, 309), (271, 270, 262, 263), (269, 268, 260, 261), (283, 282, 274, 275), (281, 280, 272, 273), (408, 409, 417, 416), (411, 410, 418, 419), (396, 397, 365, 364), (398, 399, 367, 366), (195, 194, 202, 203), (193, 192, 200, 201), (235, 234, 226, 227), (233, 232, 224, 225), (344, 345, 329, 328), (347, 346, 330, 331), (255, 254, 238, 239), (253, 252, 236, 237), (428, 429, 445, 444), (431, 430, 446, 447), (328, 329, 321, 320), (331, 330, 322, 323), (436, 437, 413, 412), (439, 438, 414, 415), (303, 302, 222, 223), (301, 300, 220, 221), (324, 325, 337, 336), (327, 326, 338, 339), (356, 357, 361, 360), (358, 359, 363, 362), (364, 365, 401, 400), (366, 367, 403, 402), (388, 389, 377, 376), (391, 390, 378, 379), (35, 204, 212, 308, 312, 316, 256, 264, 260, 268, 228, 216, 292, 284, 224, 232, 288, 196, 22), (490, 491, 497, 496), (43, 511, 509, 503, 499, 497, 491, 485, 483, 479, 477, 473, 453, 455, 465, 461, 467, 451, 186, 44), (532, 533, 573, 572), (514, 515, 517, 516), (518, 519, 531, 530), (450, 451, 467, 466), (31, 521, 517, 515, 539, 543, 537, 571, 575, 525, 523, 551, 549, 555, 559, 569, 553, 547, 47, 45, 44, 188, 191, 190), (512, 513, 527, 526), (536, 537, 543, 542), (516, 517, 521, 520), (570, 571, 537, 536), (520, 521, 533, 532), (526, 527, 519, 518), (574, 575, 571, 570), (502, 503, 509, 508), (572, 573, 567, 566), (548, 549, 551, 550), (534, 535, 513, 512), (456, 457, 449, 448), (448, 449, 471, 470), (462, 463, 451, 450), (466, 467, 461, 460), (472, 473, 477, 476), (538, 539, 515, 514), (550, 551, 523, 522), (452, 453, 473, 472), (474, 475, 459, 458), (562, 563, 557, 556), (504, 505, 501, 500), (464, 465, 455, 454), (460, 461, 465, 464), (458, 459, 457, 456), (500, 501, 495, 494), (552, 553, 569, 568), (558, 559, 555, 554), (508, 509, 511, 510), (522, 523, 525, 524), (568, 569, 559, 558), (530, 531, 545, 544), (494, 495, 493, 492), (476, 477, 479, 478), (554, 555, 549, 548), (498, 499, 503, 502), (564, 565, 541, 540), (454, 455, 453, 452), (480, 481, 475, 474), (21, 450, 466, 460, 464, 454, 452, 472, 476, 478, 482, 484, 490, 496, 498, 502, 508, 510, 546, 552, 568, 558, 554, 548, 550, 522, 524, 574, 570, 536, 542, 538, 514, 516, 520, 22), (478, 479, 483, 482), (488, 489, 487, 486), (470, 471, 469, 468), (496, 497, 499, 498), (544, 545, 563, 562), (484, 485, 491, 490), (510, 511, 507, 506), (524, 525, 575, 574), (546, 547, 553, 552), (528, 529, 547, 546), (540, 541, 535, 534), (482, 483, 485, 484), (468, 469, 463, 462), (506, 507, 505, 504), (492, 493, 489, 488), (556, 557, 529, 528), (542, 543, 539, 538), (566, 567, 561, 560), (486, 487, 481, 480), (560, 561, 565, 564), (17, 579, 577, 25), (586, 592, 587, 580), (37, 583, 582, 33), (585, 593, 592, 706, 710, 718, 696, 692, 694, 666, 664, 662, 722, 720, 684, 712, 716, 688, 682, 686, 586), (589, 577, 590, 595), (580, 587, 707, 673, 669, 671, 675, 709, 681, 677, 679, 691, 715, 701, 703, 661, 705, 699, 687), (582, 584, 593, 585), (587, 592, 593, 584), (588, 643, 647, 655, 633, 629, 631, 603, 601, 599, 659, 657, 621, 649, 653, 625, 619, 623, 594), (576, 588, 594, 591), (577, 576, 642, 608, 604, 606, 610, 644, 616, 612, 614, 626, 650, 636, 638, 596, 640, 634, 622, 591, 590), (591, 594, 595, 590), (576, 577, 579, 578), (581, 580, 582, 583), (634, 635, 623, 622), (638, 639, 597, 596), (596, 597, 641, 640), (646, 647, 643, 642), (618, 619, 625, 624), (622, 623, 619, 618), (652, 653, 649, 648), (598, 599, 601, 600), (612, 613, 615, 614), (632, 633, 655, 654), (614, 615, 627, 626), (600, 601, 603, 602), (648, 649, 621, 620), (644, 645, 617, 616), (620, 621, 657, 656), (636, 637, 639, 638), (630, 631, 629, 628), (654, 655, 647, 646), (591, 622, 618, 624, 652, 648, 620, 656, 658, 598, 600, 602, 630, 628, 632, 654, 646, 642, 576), (650, 651, 637, 636), (610, 611, 645, 644), (604, 605, 607, 606), (658, 659, 599, 598), (624, 625, 653, 652), (642, 643, 609, 608), (640, 641, 635, 634), (594, 623, 635, 641, 597, 639, 637, 651, 627, 615, 613, 617, 645, 611, 607, 605, 609, 643, 588, 589, 595), (616, 617, 613, 612), (602, 603, 631, 630), (656, 657, 659, 658), (626, 627, 651, 650), (608, 609, 605, 604), (628, 629, 633, 632), (606, 607, 611, 610), (683, 689, 717, 713, 685, 721, 723, 663, 665, 667, 695, 693, 697, 719, 711, 707, 587, 584, 582, 580, 687), (699, 698, 686, 687), (586, 686, 698, 704, 660, 702, 700, 714, 690, 678, 676, 680, 708, 674, 670, 668, 672, 706, 592), (703, 702, 660, 661), (661, 660, 704, 705), (711, 710, 706, 707), (683, 682, 688, 689), (687, 686, 682, 683), (717, 716, 712, 713), (663, 662, 664, 665), (677, 676, 678, 679), (697, 696, 718, 719), (679, 678, 690, 691), (665, 664, 666, 667), (713, 712, 684, 685), (709, 708, 680, 681), (685, 684, 720, 721), (701, 700, 702, 703), (695, 694, 692, 693), (719, 718, 710, 711), (715, 714, 700, 701), (675, 674, 708, 709), (669, 668, 670, 671), (723, 722, 662, 663), (689, 688, 716, 717), (707, 706, 672, 673), (705, 704, 698, 699), (681, 680, 676, 677), (667, 666, 694, 695), (721, 720, 722, 723), (691, 690, 714, 715), (673, 672, 668, 669), (693, 692, 696, 697), (671, 670, 674, 675), (726, 727, 729, 728), (733, 730, 731, 732), (741, 740, 738, 739), (727, 726, 724, 725), (735, 734, 730, 733), (737, 736, 734, 735), (743, 742, 740, 741), (732, 731, 26, 19), (742, 743, 725, 724), (739, 738, 736, 737)])
me_cube.materials.append(mat_material)
me_cube.use_remesh_preserve_volume = False
me_cube.use_remesh_preserve_attributes = False
me_cube.use_mirror_vertex_groups = False
me_cube.update()

# ---- objects
ob_cube = bpy.data.objects.new('Cube', me_cube)

# ---- transforms, parenting, visibility, modifiers, constraints
ob_cube.location = (0.0, 0.0, 110.0)
ob_cube.rotation_euler = (3.142, -0.0, 0.0)
ob_cube.lock_rotations_4d = False
ob_cube.empty_display_type = 'ARROWS'
ob_cube.lineart.crease_threshold = 0.0

# ---- collection membership
col_collection_1.objects.link(ob_cube)

# ---- scene / render settings (as saved in the file)
scene.frame_start = 1; scene.frame_end = 250; scene.frame_set(1)
scene.render.engine = 'BLENDER_EEVEE_NEXT'
scene.render.resolution_percentage = 50
scene.render.dither_intensity = 0.0
scene.cycles.use_denoising = False
scene.cycles.samples = 128
scene.cycles.sampling_pattern = 'TABULATED_SOBOL'
scene.cycles.use_adaptive_sampling = False
scene.cycles.use_light_tree = False
scene.cycles.blur_glossy = 0.0
scene.cycles.sample_clamp_indirect = 0.0
scene.view_settings.view_transform = 'Standard'
scene.unit_settings.scale_length = 0.001
bpy.context.view_layer.update()

# ---- added for rendering (the .blend has no active camera and no usable light): camera, sun
cam_auto = bpy.data.cameras.new('AutoCamera')
cam_auto.lens = 50.0
cam_auto.sensor_width = 36.0
cam_auto.clip_end = 3310.25
ob_auto_camera = bpy.data.objects.new('AutoCamera', cam_auto)
scene.collection.objects.link(ob_auto_camera)
ob_auto_camera.location = (188.619, -228.343, 204.895)
ob_auto_camera.rotation_euler = (1.09748, -7.21219e-08, 0.694738)
scene.camera = ob_auto_camera
light_auto_sun = bpy.data.lights.new('AutoSun', 'SUN')
light_auto_sun.energy = 3.0
light_auto_sun.angle = 0.0523599
ob_auto_sun = bpy.data.objects.new('AutoSun', light_auto_sun)
scene.collection.objects.link(ob_auto_sun)
ob_auto_sun.rotation_euler = (0.872665, 0.174533, 0.523599)
bpy.context.view_layer.update()
